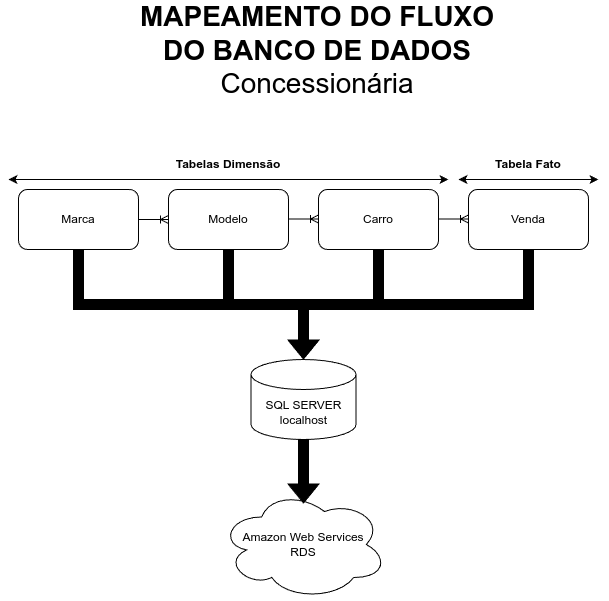

The diagram above was exported from draw.io. Its source (the exported page's mxGraphModel, read from the mxfile embedded in the PNG):
<mxGraphModel dx="1414" dy="720" grid="1" gridSize="10" guides="1" tooltips="1" connect="1" arrows="1" fold="1" page="1" pageScale="1" pageWidth="827" pageHeight="1169" math="0" shadow="0">
  <root>
    <mxCell id="0" />
    <mxCell id="1" parent="0" />
    <mxCell id="sjm_cl45MzZTegH8DE44-1" parent="1" style="rounded=1;whiteSpace=wrap;html=1;" value="Marca" vertex="1">
      <mxGeometry height="60" width="120" x="115" y="224" as="geometry" />
    </mxCell>
    <mxCell id="sjm_cl45MzZTegH8DE44-2" parent="1" style="rounded=1;whiteSpace=wrap;html=1;" value="Modelo" vertex="1">
      <mxGeometry height="60" width="120" x="265" y="224" as="geometry" />
    </mxCell>
    <mxCell id="sjm_cl45MzZTegH8DE44-3" parent="1" style="rounded=1;whiteSpace=wrap;html=1;" value="Carro" vertex="1">
      <mxGeometry height="60" width="120" x="415" y="224" as="geometry" />
    </mxCell>
    <mxCell id="sjm_cl45MzZTegH8DE44-4" edge="1" parent="1" style="endArrow=classic;startArrow=classic;html=1;rounded=0;" value="">
      <mxGeometry height="50" relative="1" width="50" as="geometry">
        <Array as="points">
          <mxPoint x="165" y="214" />
        </Array>
        <mxPoint x="105" y="214" as="sourcePoint" />
        <mxPoint x="545" y="214" as="targetPoint" />
      </mxGeometry>
    </mxCell>
    <mxCell id="sjm_cl45MzZTegH8DE44-5" parent="1" style="text;html=1;whiteSpace=wrap;strokeColor=none;fillColor=none;align=center;verticalAlign=middle;rounded=0;fontStyle=1" value="Tabelas Dimensão" vertex="1">
      <mxGeometry height="30" width="110" x="270" y="184" as="geometry" />
    </mxCell>
    <mxCell id="sjm_cl45MzZTegH8DE44-6" parent="1" style="rounded=1;whiteSpace=wrap;html=1;" value="Venda" vertex="1">
      <mxGeometry height="60" width="120" x="565" y="224" as="geometry" />
    </mxCell>
    <mxCell id="sjm_cl45MzZTegH8DE44-7" edge="1" parent="1" style="endArrow=classic;startArrow=classic;html=1;rounded=0;" value="">
      <mxGeometry height="50" relative="1" width="50" as="geometry">
        <mxPoint x="555" y="214" as="sourcePoint" />
        <mxPoint x="695" y="214" as="targetPoint" />
      </mxGeometry>
    </mxCell>
    <mxCell id="sjm_cl45MzZTegH8DE44-8" parent="1" style="text;html=1;whiteSpace=wrap;strokeColor=none;fillColor=none;align=center;verticalAlign=middle;rounded=0;fontStyle=1" value="Tabela Fato" vertex="1">
      <mxGeometry height="30" width="110" x="570" y="184" as="geometry" />
    </mxCell>
    <mxCell id="sjm_cl45MzZTegH8DE44-9" parent="1" style="text;html=1;whiteSpace=wrap;strokeColor=none;fillColor=none;align=center;verticalAlign=middle;rounded=0;fontStyle=1;fontSize=28;" value="MAPEAMENTO DO FLUXO DO BANCO DE DADOS&lt;div&gt;&lt;span style=&quot;font-weight: normal;&quot;&gt;Concessionária&lt;/span&gt;&lt;/div&gt;" vertex="1">
      <mxGeometry height="30" width="380" x="224" y="70" as="geometry" />
    </mxCell>
    <mxCell id="sjm_cl45MzZTegH8DE44-12" edge="1" parent="1" source="sjm_cl45MzZTegH8DE44-1" style="edgeStyle=entityRelationEdgeStyle;fontSize=12;html=1;endArrow=ERoneToMany;rounded=0;exitX=1;exitY=0.5;exitDx=0;exitDy=0;entryX=0;entryY=0.5;entryDx=0;entryDy=0;" target="sjm_cl45MzZTegH8DE44-2" value="">
      <mxGeometry height="100" relative="1" width="100" as="geometry">
        <mxPoint x="190" y="394" as="sourcePoint" />
        <mxPoint x="290" y="294" as="targetPoint" />
      </mxGeometry>
    </mxCell>
    <mxCell id="sjm_cl45MzZTegH8DE44-13" edge="1" parent="1" style="edgeStyle=entityRelationEdgeStyle;fontSize=12;html=1;endArrow=ERoneToMany;rounded=0;exitX=1;exitY=0.5;exitDx=0;exitDy=0;entryX=0;entryY=0.5;entryDx=0;entryDy=0;" value="">
      <mxGeometry height="100" relative="1" width="100" as="geometry">
        <mxPoint x="385" y="253.5" as="sourcePoint" />
        <mxPoint x="415" y="253.5" as="targetPoint" />
      </mxGeometry>
    </mxCell>
    <mxCell id="sjm_cl45MzZTegH8DE44-14" edge="1" parent="1" style="edgeStyle=entityRelationEdgeStyle;fontSize=12;html=1;endArrow=ERoneToMany;rounded=0;exitX=1;exitY=0.5;exitDx=0;exitDy=0;entryX=0;entryY=0.5;entryDx=0;entryDy=0;" value="">
      <mxGeometry height="100" relative="1" width="100" as="geometry">
        <mxPoint x="535" y="253.5" as="sourcePoint" />
        <mxPoint x="565" y="253.5" as="targetPoint" />
      </mxGeometry>
    </mxCell>
    <mxCell id="sjm_cl45MzZTegH8DE44-20" parent="1" style="ellipse;shape=cloud;whiteSpace=wrap;html=1;" value="Amazon Web Services&lt;div&gt;RDS&lt;/div&gt;" vertex="1">
      <mxGeometry height="110" width="167.5" x="316.25" y="524" as="geometry" />
    </mxCell>
    <mxCell id="sjm_cl45MzZTegH8DE44-24" parent="1" style="shape=cylinder3;whiteSpace=wrap;html=1;boundedLbl=1;backgroundOutline=1;size=15;" value="SQL SERVER&lt;div&gt;localhost&lt;/div&gt;" vertex="1">
      <mxGeometry height="80" width="105" x="347.5" y="394" as="geometry" />
    </mxCell>
    <mxCell id="sjm_cl45MzZTegH8DE44-25" edge="1" parent="1" source="sjm_cl45MzZTegH8DE44-3" style="edgeStyle=orthogonalEdgeStyle;shape=flexArrow;rounded=0;orthogonalLoop=1;jettySize=auto;html=1;entryX=0.5;entryY=0;entryDx=0;entryDy=0;entryPerimeter=0;fillColor=#000000;" target="sjm_cl45MzZTegH8DE44-24">
      <mxGeometry relative="1" as="geometry" />
    </mxCell>
    <mxCell id="sjm_cl45MzZTegH8DE44-27" edge="1" parent="1" source="sjm_cl45MzZTegH8DE44-6" style="edgeStyle=orthogonalEdgeStyle;shape=flexArrow;rounded=0;orthogonalLoop=1;jettySize=auto;html=1;exitX=0.5;exitY=1;exitDx=0;exitDy=0;entryX=0.5;entryY=0;entryDx=0;entryDy=0;entryPerimeter=0;fillColor=#000000;" target="sjm_cl45MzZTegH8DE44-24">
      <mxGeometry relative="1" as="geometry" />
    </mxCell>
    <mxCell id="sjm_cl45MzZTegH8DE44-28" edge="1" parent="1" source="sjm_cl45MzZTegH8DE44-1" style="edgeStyle=orthogonalEdgeStyle;shape=flexArrow;rounded=0;orthogonalLoop=1;jettySize=auto;html=1;exitX=0.5;exitY=1;exitDx=0;exitDy=0;entryX=0.5;entryY=0;entryDx=0;entryDy=0;entryPerimeter=0;fillColor=#000000;" target="sjm_cl45MzZTegH8DE44-24">
      <mxGeometry relative="1" as="geometry" />
    </mxCell>
    <mxCell id="sjm_cl45MzZTegH8DE44-29" edge="1" parent="1" source="sjm_cl45MzZTegH8DE44-2" style="edgeStyle=orthogonalEdgeStyle;shape=flexArrow;rounded=0;orthogonalLoop=1;jettySize=auto;html=1;exitX=0.5;exitY=1;exitDx=0;exitDy=0;entryX=0.5;entryY=0;entryDx=0;entryDy=0;entryPerimeter=0;fillColor=#000000;" target="sjm_cl45MzZTegH8DE44-24">
      <mxGeometry relative="1" as="geometry" />
    </mxCell>
    <mxCell id="sjm_cl45MzZTegH8DE44-30" edge="1" parent="1" source="sjm_cl45MzZTegH8DE44-24" style="edgeStyle=orthogonalEdgeStyle;shape=flexArrow;rounded=0;orthogonalLoop=1;jettySize=auto;html=1;exitX=0.5;exitY=1;exitDx=0;exitDy=0;exitPerimeter=0;entryX=0.5;entryY=0.127;entryDx=0;entryDy=0;entryPerimeter=0;fillColor=#000000;" target="sjm_cl45MzZTegH8DE44-20">
      <mxGeometry relative="1" as="geometry" />
    </mxCell>
  </root>
</mxGraphModel>